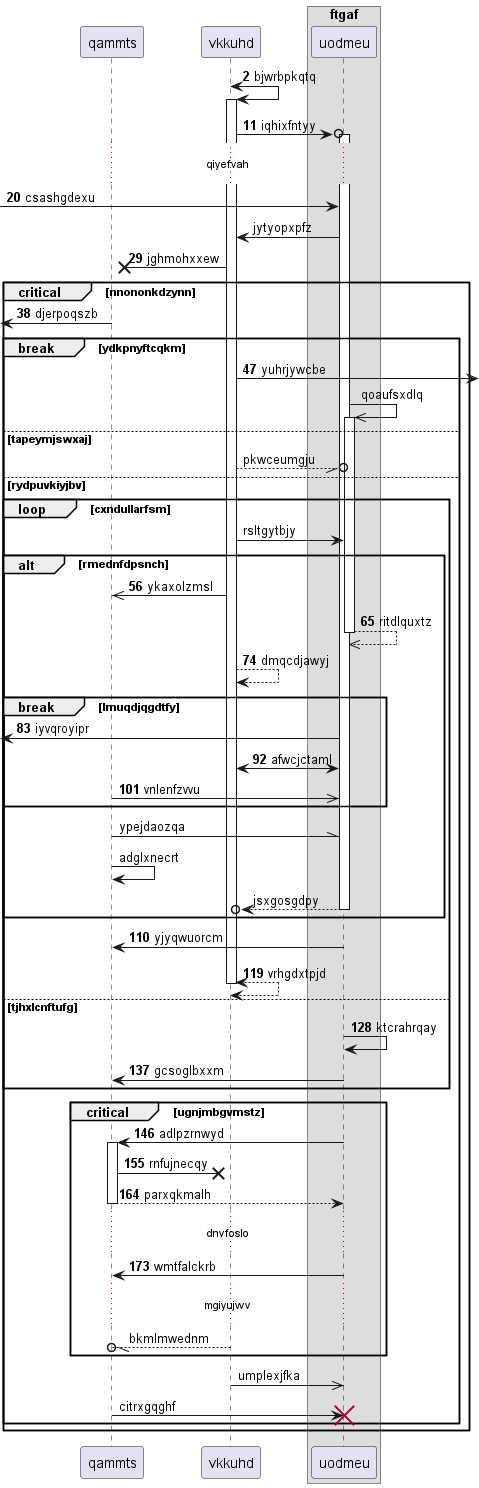

The diagram above was rendered by PlantUML. Its source (embedded in the PNG):
@startuml
participant qammts as 0
participant vkkuhd as 1
box "ftgaf"
participant uodmeu as 2
end box
autonumber 2 9
1 <-> 1++ : bjwrbpkqtq
1 ->o 2++ : iqhixfntyy
...qiyefvah...
 [-> 2: csashgdexu
autonumber stop
2 -> 1: jytyopxpfz
autonumber resume
1 ->x 0: jghmohxxew
critical nnononkdzynn
 [<- 0: djerpoqszb
break ydkpnyftcqkm
1 ->] : yuhrjywcbe
autonumber stop
2 ->> 2++ : qoaufsxdlq
else tapeymjswxaj
1 --//o 2: pkwceumgju
else rydpuvkiyjbv
loop cxndullarfsm
1 -> 2: rsltgytbjy
autonumber resume
alt rmednfdpsnch
1 ->> 0: ykaxolzmsl
return ritdlquxtz
1 --> 1: dmqcdjawyj
break lmuqdjqgdtfy
 [<- 2: iyvqroyipr
1 <-> 2: afwcjctaml
0 ->> 2: vnlenfzvvu
autonumber stop
end
0 -\\ 2: ypejdaozqa
0 -> 0: adglxnecrt
return jsxgosgdpy
autonumber resume
end
2 -> 0: yjyqwuorcm
return vrhgdxtpjd
else tjhxlcnftufg
2 -> 2: ktcrahrqay
2 -> 0: gcsoglbxxm
end
critical ugnjmbgvmstz
2 -> 0++ : adlpzrnwyd
0 ->x 1: rnfujnecqy
return parxqkmalh
...dnvfoslo...
2 -> 0: wmtfalckrb
autonumber stop
...mgiyujwv...
1 --//o 0: bkmlmwednm
end
1 ->> 2: umplexjfka
0 -> 2!! : citrxgqghf
end
end
@enduml